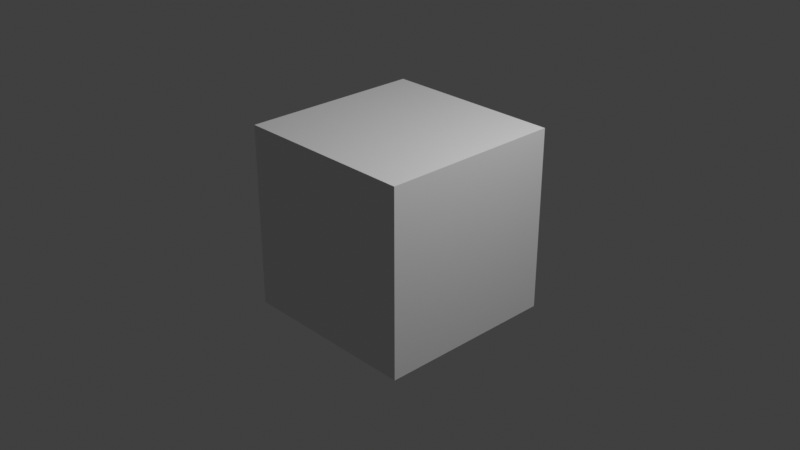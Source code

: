 # Source: external_renderer_test.blend  (saved by Blender 2.90.8; exported with 4.5.12 LTS)
import bpy
from mathutils import Matrix  # noqa: F401  (used for matrix-valued properties, if any)

bpy.ops.wm.read_factory_settings(use_empty=True)
scene = bpy.context.scene
scene.name = 'Scene'

# ---- collections
col_collection = bpy.data.collections.new('Collection'); scene.collection.children.link(col_collection)

# ---- materials (node trees are filled in below, after node groups)
mat_material = bpy.data.materials.new('Material')
mat_material.alpha_threshold = 0.0
mat_material.diffuse_color = (0.001819, 0.2261, 0.8, 1.0)
mat_material.roughness = 0.2239
mat_material.line_color = (0.0, 0.0, 0.0, 1.0)

# ---- material node trees
mat_material.use_nodes = True; mat_material.node_tree.nodes.clear()
_N = mat_material.node_tree.nodes; _L = mat_material.node_tree.links
n0 = _N.new('ShaderNodeOutputMaterial'); n0.name = 'Material Output'; n0.location = (300, 300)
n1 = _N.new('ShaderNodeBsdfPrincipled'); n1.name = 'Principled BSDF'; n1.location = (10, 300)
n1.distribution = 'GGX'
n1.subsurface_method = 'BURLEY'
n1.inputs[2].default_value = 0.4
n1.inputs[3].default_value = 1.45
n1.inputs[27].default_value = (0.0, 0.0, 0.0, 1.0)
n1.inputs[28].default_value = 1.0
_L.new(n1.outputs[0], n0.inputs[0])
n0.is_active_output = True

# ---- world
world_world = bpy.data.worlds.new('World'); scene.world = world_world
world_world.use_nodes = True; world_world.node_tree.nodes.clear()
_N = world_world.node_tree.nodes; _L = world_world.node_tree.links
n0 = _N.new('ShaderNodeOutputWorld'); n0.name = 'World Output'; n0.location = (300, 300)
n1 = _N.new('ShaderNodeBackground'); n1.name = 'Background'; n1.location = (10, 300)
n1.inputs[0].default_value = (0.05088, 0.05088, 0.05088, 1.0)
_L.new(n1.outputs[0], n0.inputs[0])
n0.is_active_output = True
world_world.color = (0.05088, 0.05088, 0.05088)
world_world.use_sun_shadow = False
world_world.sun_shadow_jitter_overblur = 0.0

# ---- cameras
cam_camera = bpy.data.cameras.new('Camera')
cam_camera.clip_end = 100.0
cam_camera.ortho_scale = 7.314

# ---- lights
light_light = bpy.data.lights.new('Light', 'POINT')
light_light.transmission_factor = 0.0
light_light.energy = 1000.0
light_light.shadow_soft_size = 0.1
light_light.shadow_maximum_resolution = 0.006
light_light.use_absolute_resolution = True

# ---- meshes
me_cube = bpy.data.meshes.new('Cube')
me_cube.from_pydata([(1.0, 1.0, 1.0), (1.0, 1.0, -1.0), (1.0, -1.0, 1.0), (1.0, -1.0, -1.0), (-1.0, 1.0, 1.0), (-1.0, 1.0, -1.0), (-1.0, -1.0, 1.0), (-1.0, -1.0, -1.0)], [], [(0, 4, 6, 2), (3, 2, 6, 7), (7, 6, 4, 5), (5, 1, 3, 7), (1, 0, 2, 3), (5, 4, 0, 1)])
_uv = me_cube.uv_layers.new(name='UVMap')
_uv.uv.foreach_set('vector', [0.625, 0.5, 0.875, 0.5, 0.875, 0.75, 0.625, 0.75, 0.375, 0.75, 0.625, 0.75, 0.625, 1.0, 0.375, 1.0, 0.375, 0.0, 0.625, 0.0, 0.625, 0.25, 0.375, 0.25, 0.125, 0.5, 0.375, 0.5, 0.375, 0.75, 0.125, 0.75, 0.375, 0.5, 0.625, 0.5, 0.625, 0.75, 0.375, 0.75, 0.375, 0.25, 0.625, 0.25, 0.625, 0.5, 0.375, 0.5])
me_cube.materials.append(mat_material)
me_cube.use_remesh_preserve_volume = False
me_cube.use_remesh_preserve_attributes = False
me_cube.use_mirror_vertex_groups = False
me_cube.update()

# ---- objects
ob_cube = bpy.data.objects.new('Cube', me_cube)
ob_light = bpy.data.objects.new('Light', light_light)
ob_camera = bpy.data.objects.new('Camera', cam_camera)

# ---- transforms, parenting, visibility, modifiers, constraints
ob_cube.location = (0.0, 0.0, 0.0)
ob_cube.rotation_mode = 'QUATERNION'
ob_cube.rotation_quaternion = (1.0, 0.0, 0.0, 0.0)
ob_cube.lock_rotations_4d = False
ob_cube.empty_display_type = 'ARROWS'
ob_cube.lineart.crease_threshold = 0.0
_m = ob_cube.modifiers.new('Boolean', 'BOOLEAN')
_m.solver = 'FAST'
ob_light.location = (4.076, 1.005, 5.904)
ob_light.rotation_euler = (0.6503, 0.05522, 1.866)
ob_light.lock_rotations_4d = False
ob_light.empty_display_type = 'ARROWS'
ob_light.color = (0.0, 0.0, 0.0, 0.0)
ob_light.lineart.crease_threshold = 0.0
ob_camera.location = (7.359, -6.926, 4.958)
ob_camera.rotation_euler = (1.109, 0.0, 0.8149)
ob_camera.lock_rotations_4d = False
ob_camera.empty_display_type = 'ARROWS'
ob_camera.color = (0.0, 0.0, 0.0, 0.0)
ob_camera.display_type = 'WIRE'
ob_camera.lineart.crease_threshold = 0.0

# ---- collection membership
col_collection.objects.link(ob_cube)
col_collection.objects.link(ob_light)
col_collection.objects.link(ob_camera)

# ---- scene / render settings (as saved in the file)
scene.camera = ob_camera
scene.frame_start = 1; scene.frame_end = 250; scene.frame_set(0)
scene.render.engine = 'BLENDER_EEVEE_NEXT'
scene.cycles.use_denoising = False
scene.cycles.samples = 128
scene.cycles.sampling_pattern = 'TABULATED_SOBOL'
scene.cycles.use_adaptive_sampling = False
scene.cycles.use_light_tree = False
scene.view_settings.view_transform = 'Standard'
bpy.context.view_layer.update()
